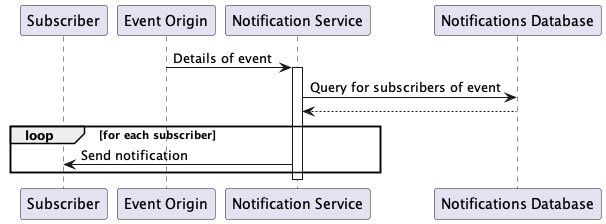

The diagram above was rendered by PlantUML. Its source (embedded in the PNG):
@startuml

participant "Subscriber" as user
participant "Event Origin" as postserv
participant "Notification Service" as notserv
participant "Notifications Database" as notdb

postserv -> notserv: Details of event

activate notserv

notserv -> notdb: Query for subscribers of event
notdb --> notserv

loop for each subscriber

notserv -> user: Send notification

end

deactivate notserv

@enduml